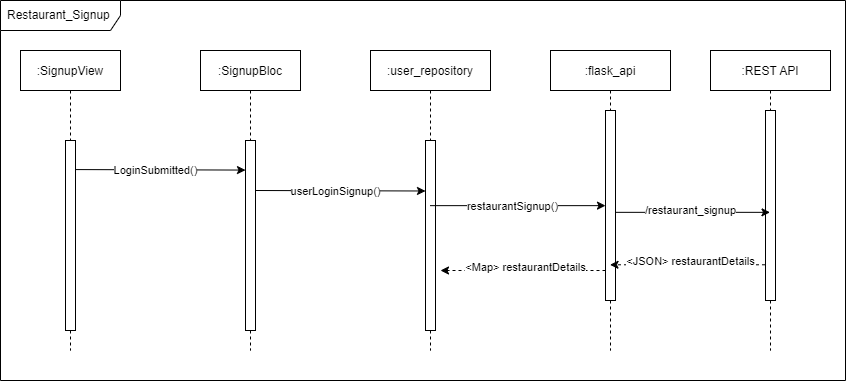

The diagram above was exported from draw.io. Its source (the exported page's mxGraphModel, read from the mxfile embedded in the PNG):
<mxGraphModel dx="1422" dy="737" grid="1" gridSize="10" guides="1" tooltips="1" connect="1" arrows="1" fold="1" page="1" pageScale="1" pageWidth="850" pageHeight="1100" math="0" shadow="0">
  <root>
    <mxCell id="0" />
    <mxCell id="1" parent="0" />
    <mxCell id="FH_SisHpY-0wAC1-ur9A-1" value=":SignupView" style="shape=umlLifeline;perimeter=lifelinePerimeter;container=1;collapsible=0;recursiveResize=0;rounded=0;shadow=0;strokeWidth=1;" parent="1" vertex="1">
      <mxGeometry x="120" y="80" width="100" height="300" as="geometry" />
    </mxCell>
    <mxCell id="FH_SisHpY-0wAC1-ur9A-2" value="" style="points=[];perimeter=orthogonalPerimeter;rounded=0;shadow=0;strokeWidth=1;" parent="FH_SisHpY-0wAC1-ur9A-1" vertex="1">
      <mxGeometry x="45" y="90" width="10" height="190" as="geometry" />
    </mxCell>
    <mxCell id="FH_SisHpY-0wAC1-ur9A-3" value=":SignupBloc" style="shape=umlLifeline;perimeter=lifelinePerimeter;container=1;collapsible=0;recursiveResize=0;rounded=0;shadow=0;strokeWidth=1;" parent="1" vertex="1">
      <mxGeometry x="300" y="80" width="100" height="300" as="geometry" />
    </mxCell>
    <mxCell id="FH_SisHpY-0wAC1-ur9A-4" value="" style="points=[];perimeter=orthogonalPerimeter;rounded=0;shadow=0;strokeWidth=1;" parent="FH_SisHpY-0wAC1-ur9A-3" vertex="1">
      <mxGeometry x="45" y="90" width="10" height="190" as="geometry" />
    </mxCell>
    <mxCell id="FH_SisHpY-0wAC1-ur9A-5" value=":user_repository" style="shape=umlLifeline;perimeter=lifelinePerimeter;container=1;collapsible=0;recursiveResize=0;rounded=0;shadow=0;strokeWidth=1;" parent="1" vertex="1">
      <mxGeometry x="470" y="80" width="120" height="300" as="geometry" />
    </mxCell>
    <mxCell id="FH_SisHpY-0wAC1-ur9A-6" value="" style="points=[];perimeter=orthogonalPerimeter;rounded=0;shadow=0;strokeWidth=1;" parent="FH_SisHpY-0wAC1-ur9A-5" vertex="1">
      <mxGeometry x="55" y="90" width="10" height="190" as="geometry" />
    </mxCell>
    <mxCell id="FH_SisHpY-0wAC1-ur9A-7" value="" style="endArrow=classic;html=1;rounded=0;entryX=-0.047;entryY=0.103;entryDx=0;entryDy=0;entryPerimeter=0;exitX=0.953;exitY=0.153;exitDx=0;exitDy=0;exitPerimeter=0;" parent="FH_SisHpY-0wAC1-ur9A-5" edge="1">
      <mxGeometry width="50" height="50" relative="1" as="geometry">
        <mxPoint x="-115.47000000000003" y="139.99999999999994" as="sourcePoint" />
        <mxPoint x="55" y="140.50000000000006" as="targetPoint" />
      </mxGeometry>
    </mxCell>
    <mxCell id="FH_SisHpY-0wAC1-ur9A-8" value="userLoginSignup()" style="edgeLabel;html=1;align=center;verticalAlign=middle;resizable=0;points=[];" parent="FH_SisHpY-0wAC1-ur9A-7" vertex="1" connectable="0">
      <mxGeometry x="-0.0654" relative="1" as="geometry">
        <mxPoint as="offset" />
      </mxGeometry>
    </mxCell>
    <mxCell id="FH_SisHpY-0wAC1-ur9A-9" value="" style="endArrow=classic;html=1;rounded=0;exitX=-0.052;exitY=0.812;exitDx=0;exitDy=0;exitPerimeter=0;dashed=1;" parent="FH_SisHpY-0wAC1-ur9A-5" edge="1">
      <mxGeometry width="50" height="50" relative="1" as="geometry">
        <mxPoint x="235.00000000000023" y="219.9999999999999" as="sourcePoint" />
        <mxPoint x="70" y="220" as="targetPoint" />
      </mxGeometry>
    </mxCell>
    <mxCell id="FH_SisHpY-0wAC1-ur9A-10" value="&amp;lt;Map&amp;gt; restaurantDetails" style="edgeLabel;html=1;align=center;verticalAlign=middle;resizable=0;points=[];" parent="FH_SisHpY-0wAC1-ur9A-9" vertex="1" connectable="0">
      <mxGeometry x="0.2231" relative="1" as="geometry">
        <mxPoint x="20" y="-4" as="offset" />
      </mxGeometry>
    </mxCell>
    <mxCell id="FH_SisHpY-0wAC1-ur9A-11" value=":flask_api" style="shape=umlLifeline;perimeter=lifelinePerimeter;container=1;collapsible=0;recursiveResize=0;rounded=0;shadow=0;strokeWidth=1;" parent="1" vertex="1">
      <mxGeometry x="650" y="80" width="120" height="300" as="geometry" />
    </mxCell>
    <mxCell id="FH_SisHpY-0wAC1-ur9A-12" value="" style="points=[];perimeter=orthogonalPerimeter;rounded=0;shadow=0;strokeWidth=1;" parent="FH_SisHpY-0wAC1-ur9A-11" vertex="1">
      <mxGeometry x="55" y="60" width="10" height="190" as="geometry" />
    </mxCell>
    <mxCell id="FH_SisHpY-0wAC1-ur9A-13" value="" style="endArrow=classic;html=1;rounded=0;entryX=-0.047;entryY=0.103;entryDx=0;entryDy=0;entryPerimeter=0;" parent="FH_SisHpY-0wAC1-ur9A-11" source="FH_SisHpY-0wAC1-ur9A-5" edge="1">
      <mxGeometry width="50" height="50" relative="1" as="geometry">
        <mxPoint x="-120" y="155" as="sourcePoint" />
        <mxPoint x="55" y="155.14" as="targetPoint" />
      </mxGeometry>
    </mxCell>
    <mxCell id="FH_SisHpY-0wAC1-ur9A-14" value="restaurantSignup()" style="edgeLabel;html=1;align=center;verticalAlign=middle;resizable=0;points=[];" parent="FH_SisHpY-0wAC1-ur9A-13" vertex="1" connectable="0">
      <mxGeometry x="-0.0654" relative="1" as="geometry">
        <mxPoint as="offset" />
      </mxGeometry>
    </mxCell>
    <mxCell id="FH_SisHpY-0wAC1-ur9A-15" value="" style="endArrow=classic;html=1;rounded=0;entryX=-0.047;entryY=0.103;entryDx=0;entryDy=0;entryPerimeter=0;exitX=0.953;exitY=0.153;exitDx=0;exitDy=0;exitPerimeter=0;" parent="1" source="FH_SisHpY-0wAC1-ur9A-2" edge="1">
      <mxGeometry width="50" height="50" relative="1" as="geometry">
        <mxPoint x="180.46999999999977" y="200" as="sourcePoint" />
        <mxPoint x="345" y="199.57000000000005" as="targetPoint" />
      </mxGeometry>
    </mxCell>
    <mxCell id="FH_SisHpY-0wAC1-ur9A-16" value="LoginSubmitted()" style="edgeLabel;html=1;align=center;verticalAlign=middle;resizable=0;points=[];" parent="FH_SisHpY-0wAC1-ur9A-15" vertex="1" connectable="0">
      <mxGeometry x="-0.0654" relative="1" as="geometry">
        <mxPoint as="offset" />
      </mxGeometry>
    </mxCell>
    <mxCell id="FH_SisHpY-0wAC1-ur9A-17" value=":REST API" style="shape=umlLifeline;perimeter=lifelinePerimeter;container=1;collapsible=0;recursiveResize=0;rounded=0;shadow=0;strokeWidth=1;" parent="1" vertex="1">
      <mxGeometry x="810" y="80" width="120" height="300" as="geometry" />
    </mxCell>
    <mxCell id="FH_SisHpY-0wAC1-ur9A-18" value="" style="points=[];perimeter=orthogonalPerimeter;rounded=0;shadow=0;strokeWidth=1;" parent="FH_SisHpY-0wAC1-ur9A-17" vertex="1">
      <mxGeometry x="55" y="60" width="10" height="190" as="geometry" />
    </mxCell>
    <mxCell id="FH_SisHpY-0wAC1-ur9A-19" value="" style="endArrow=classic;html=1;rounded=0;exitX=0.98;exitY=0.536;exitDx=0;exitDy=0;exitPerimeter=0;" parent="1" source="FH_SisHpY-0wAC1-ur9A-12" target="FH_SisHpY-0wAC1-ur9A-17" edge="1">
      <mxGeometry width="50" height="50" relative="1" as="geometry">
        <mxPoint x="760" y="280" as="sourcePoint" />
        <mxPoint x="810" y="230" as="targetPoint" />
      </mxGeometry>
    </mxCell>
    <mxCell id="FH_SisHpY-0wAC1-ur9A-20" value="/restaurant_signup" style="edgeLabel;html=1;align=center;verticalAlign=middle;resizable=0;points=[];" parent="FH_SisHpY-0wAC1-ur9A-19" vertex="1" connectable="0">
      <mxGeometry x="-0.0945" y="-2" relative="1" as="geometry">
        <mxPoint x="5" y="-4" as="offset" />
      </mxGeometry>
    </mxCell>
    <mxCell id="FH_SisHpY-0wAC1-ur9A-21" value="" style="endArrow=classic;html=1;rounded=0;exitX=-0.052;exitY=0.812;exitDx=0;exitDy=0;exitPerimeter=0;dashed=1;" parent="1" source="FH_SisHpY-0wAC1-ur9A-18" target="FH_SisHpY-0wAC1-ur9A-11" edge="1">
      <mxGeometry width="50" height="50" relative="1" as="geometry">
        <mxPoint x="790" y="320" as="sourcePoint" />
        <mxPoint x="840" y="270" as="targetPoint" />
      </mxGeometry>
    </mxCell>
    <mxCell id="FH_SisHpY-0wAC1-ur9A-22" value="&amp;lt;JSON&amp;gt; restaurantDetails" style="edgeLabel;html=1;align=center;verticalAlign=middle;resizable=0;points=[];" parent="FH_SisHpY-0wAC1-ur9A-21" vertex="1" connectable="0">
      <mxGeometry x="0.2231" relative="1" as="geometry">
        <mxPoint x="20" y="-4" as="offset" />
      </mxGeometry>
    </mxCell>
    <mxCell id="BI-6cppmUXpMgPeLalOi-1" value="Restaurant_Signup" style="shape=umlFrame;whiteSpace=wrap;html=1;width=120;height=30;boundedLbl=1;verticalAlign=middle;align=left;spacingLeft=5;" vertex="1" parent="1">
      <mxGeometry x="100" y="30" width="845" height="380" as="geometry" />
    </mxCell>
  </root>
</mxGraphModel>